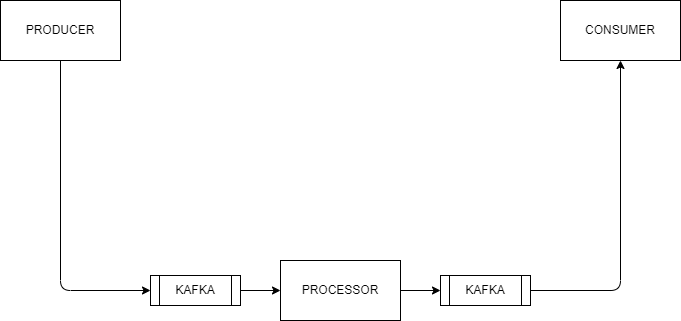

The diagram above was exported from draw.io. Its source (the exported page's mxGraphModel, read from the mxfile embedded in the PNG):
<mxGraphModel dx="734" dy="445" grid="1" gridSize="10" guides="1" tooltips="1" connect="1" arrows="1" fold="1" page="1" pageScale="1" pageWidth="850" pageHeight="1100" math="0" shadow="0">
  <root>
    <mxCell id="0" />
    <mxCell id="1" parent="0" />
    <mxCell id="7" style="edgeStyle=none;html=1;exitX=0.5;exitY=1;exitDx=0;exitDy=0;entryX=0;entryY=0.5;entryDx=0;entryDy=0;" edge="1" parent="1" source="2" target="5">
      <mxGeometry relative="1" as="geometry">
        <Array as="points">
          <mxPoint x="120" y="330" />
        </Array>
      </mxGeometry>
    </mxCell>
    <mxCell id="2" value="PRODUCER" style="rounded=0;whiteSpace=wrap;html=1;shadow=0;" vertex="1" parent="1">
      <mxGeometry x="60" y="40" width="120" height="60" as="geometry" />
    </mxCell>
    <mxCell id="10" style="edgeStyle=none;html=1;exitX=1;exitY=0.5;exitDx=0;exitDy=0;entryX=0;entryY=0.5;entryDx=0;entryDy=0;" edge="1" parent="1" source="3" target="6">
      <mxGeometry relative="1" as="geometry" />
    </mxCell>
    <mxCell id="3" value="PROCESSOR" style="rounded=0;whiteSpace=wrap;html=1;" vertex="1" parent="1">
      <mxGeometry x="340" y="300" width="120" height="60" as="geometry" />
    </mxCell>
    <mxCell id="4" value="CONSUMER" style="rounded=0;whiteSpace=wrap;html=1;" vertex="1" parent="1">
      <mxGeometry x="620" y="40" width="120" height="60" as="geometry" />
    </mxCell>
    <mxCell id="9" style="edgeStyle=none;html=1;exitX=1;exitY=0.5;exitDx=0;exitDy=0;entryX=0;entryY=0.5;entryDx=0;entryDy=0;" edge="1" parent="1" source="5" target="3">
      <mxGeometry relative="1" as="geometry" />
    </mxCell>
    <mxCell id="5" value="KAFKA" style="shape=process;whiteSpace=wrap;html=1;backgroundOutline=1;rounded=0;shadow=0;" vertex="1" parent="1">
      <mxGeometry x="210" y="315" width="90" height="30" as="geometry" />
    </mxCell>
    <mxCell id="8" style="edgeStyle=none;html=1;exitX=1;exitY=0.5;exitDx=0;exitDy=0;entryX=0.5;entryY=1;entryDx=0;entryDy=0;" edge="1" parent="1" source="6" target="4">
      <mxGeometry relative="1" as="geometry">
        <Array as="points">
          <mxPoint x="680" y="330" />
        </Array>
      </mxGeometry>
    </mxCell>
    <mxCell id="6" value="KAFKA" style="shape=process;whiteSpace=wrap;html=1;backgroundOutline=1;rounded=0;shadow=0;" vertex="1" parent="1">
      <mxGeometry x="500" y="315" width="90" height="30" as="geometry" />
    </mxCell>
  </root>
</mxGraphModel>